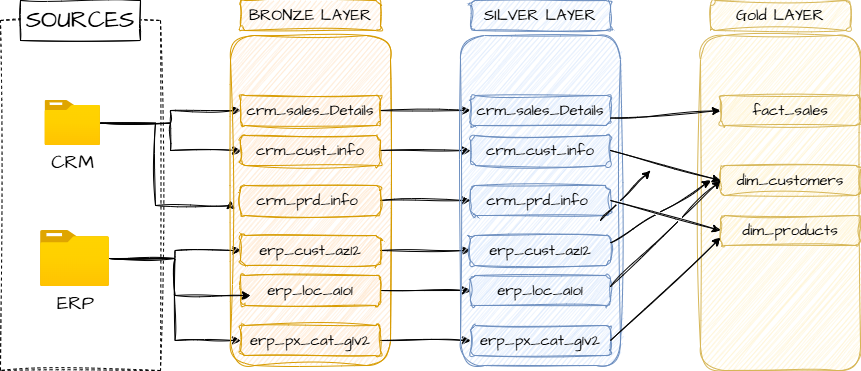

The diagram above was exported from draw.io. Its source (the exported page's mxGraphModel, read from the mxfile embedded in the PNG):
<mxGraphModel dx="1722" dy="431" grid="1" gridSize="10" guides="1" tooltips="1" connect="1" arrows="1" fold="1" page="1" pageScale="1" pageWidth="850" pageHeight="1100" math="0" shadow="0">
  <root>
    <mxCell id="0" />
    <mxCell id="1" parent="0" />
    <mxCell id="335v3nS9bx0eUxjAhdde-4" value="" style="rounded=0;whiteSpace=wrap;html=1;sketch=1;hachureGap=4;jiggle=2;curveFitting=1;fontFamily=Architects Daughter;fontSource=https%3A%2F%2Ffonts.googleapis.com%2Fcss%3Ffamily%3DArchitects%2BDaughter;fillColor=none;dashed=1;" parent="1" vertex="1">
      <mxGeometry x="-150" y="80" width="160" height="350" as="geometry" />
    </mxCell>
    <mxCell id="335v3nS9bx0eUxjAhdde-5" value="&lt;font style=&quot;font-size: 24px;&quot;&gt;SOURCES&lt;/font&gt;" style="rounded=0;whiteSpace=wrap;html=1;sketch=1;hachureGap=4;jiggle=2;curveFitting=1;fontFamily=Architects Daughter;fontSource=https%3A%2F%2Ffonts.googleapis.com%2Fcss%3Ffamily%3DArchitects%2BDaughter;" parent="1" vertex="1">
      <mxGeometry x="-130" y="60" width="120" height="40" as="geometry" />
    </mxCell>
    <mxCell id="335v3nS9bx0eUxjAhdde-19" style="edgeStyle=orthogonalEdgeStyle;rounded=0;sketch=1;hachureGap=4;jiggle=2;curveFitting=1;orthogonalLoop=1;jettySize=auto;html=1;entryX=0;entryY=0.5;entryDx=0;entryDy=0;fontFamily=Architects Daughter;fontSource=https%3A%2F%2Ffonts.googleapis.com%2Fcss%3Ffamily%3DArchitects%2BDaughter;" parent="1" source="335v3nS9bx0eUxjAhdde-6" target="335v3nS9bx0eUxjAhdde-9" edge="1">
      <mxGeometry relative="1" as="geometry">
        <Array as="points">
          <mxPoint x="5" y="183" />
          <mxPoint x="5" y="265" />
        </Array>
      </mxGeometry>
    </mxCell>
    <mxCell id="335v3nS9bx0eUxjAhdde-20" style="edgeStyle=orthogonalEdgeStyle;rounded=0;sketch=1;hachureGap=4;jiggle=2;curveFitting=1;orthogonalLoop=1;jettySize=auto;html=1;entryX=0;entryY=0.5;entryDx=0;entryDy=0;fontFamily=Architects Daughter;fontSource=https%3A%2F%2Ffonts.googleapis.com%2Fcss%3Ffamily%3DArchitects%2BDaughter;" parent="1" source="335v3nS9bx0eUxjAhdde-6" target="335v3nS9bx0eUxjAhdde-13" edge="1">
      <mxGeometry relative="1" as="geometry" />
    </mxCell>
    <mxCell id="335v3nS9bx0eUxjAhdde-21" style="edgeStyle=orthogonalEdgeStyle;rounded=0;sketch=1;hachureGap=4;jiggle=2;curveFitting=1;orthogonalLoop=1;jettySize=auto;html=1;entryX=0;entryY=0.5;entryDx=0;entryDy=0;fontFamily=Architects Daughter;fontSource=https%3A%2F%2Ffonts.googleapis.com%2Fcss%3Ffamily%3DArchitects%2BDaughter;" parent="1" source="335v3nS9bx0eUxjAhdde-6" target="335v3nS9bx0eUxjAhdde-12" edge="1">
      <mxGeometry relative="1" as="geometry" />
    </mxCell>
    <mxCell id="335v3nS9bx0eUxjAhdde-6" value="&lt;font style=&quot;font-size: 19px;&quot;&gt;CRM&lt;/font&gt;" style="image;aspect=fixed;html=1;points=[];align=center;fontSize=12;image=img/lib/azure2/general/Folder_Blank.svg;sketch=1;hachureGap=4;jiggle=2;curveFitting=1;fontFamily=Architects Daughter;fontSource=https%3A%2F%2Ffonts.googleapis.com%2Fcss%3Ffamily%3DArchitects%2BDaughter;" parent="1" vertex="1">
      <mxGeometry x="-105.5" y="160" width="55.5" height="45.05" as="geometry" />
    </mxCell>
    <mxCell id="335v3nS9bx0eUxjAhdde-28" style="edgeStyle=orthogonalEdgeStyle;rounded=0;sketch=1;hachureGap=4;jiggle=2;curveFitting=1;orthogonalLoop=1;jettySize=auto;html=1;fontFamily=Architects Daughter;fontSource=https%3A%2F%2Ffonts.googleapis.com%2Fcss%3Ffamily%3DArchitects%2BDaughter;" parent="1" source="335v3nS9bx0eUxjAhdde-8" target="335v3nS9bx0eUxjAhdde-25" edge="1">
      <mxGeometry relative="1" as="geometry" />
    </mxCell>
    <mxCell id="335v3nS9bx0eUxjAhdde-30" style="edgeStyle=orthogonalEdgeStyle;rounded=0;sketch=1;hachureGap=4;jiggle=2;curveFitting=1;orthogonalLoop=1;jettySize=auto;html=1;entryX=0;entryY=0.5;entryDx=0;entryDy=0;fontFamily=Architects Daughter;fontSource=https%3A%2F%2Ffonts.googleapis.com%2Fcss%3Ffamily%3DArchitects%2BDaughter;" parent="1" source="335v3nS9bx0eUxjAhdde-8" target="335v3nS9bx0eUxjAhdde-27" edge="1">
      <mxGeometry relative="1" as="geometry" />
    </mxCell>
    <mxCell id="335v3nS9bx0eUxjAhdde-8" value="&lt;span style=&quot;font-size: 19px;&quot;&gt;ERP&lt;/span&gt;" style="image;aspect=fixed;html=1;points=[];align=center;fontSize=12;image=img/lib/azure2/general/Folder_Blank.svg;sketch=1;hachureGap=4;jiggle=2;curveFitting=1;fontFamily=Architects Daughter;fontSource=https%3A%2F%2Ffonts.googleapis.com%2Fcss%3Ffamily%3DArchitects%2BDaughter;" parent="1" vertex="1">
      <mxGeometry x="-110" y="290" width="69" height="56.00000000000001" as="geometry" />
    </mxCell>
    <mxCell id="335v3nS9bx0eUxjAhdde-9" value="" style="rounded=1;whiteSpace=wrap;html=1;sketch=1;hachureGap=4;jiggle=2;curveFitting=1;fontFamily=Architects Daughter;fontSource=https%3A%2F%2Ffonts.googleapis.com%2Fcss%3Ffamily%3DArchitects%2BDaughter;fillColor=#ffe6cc;strokeColor=#d79b00;fillStyle=hachure;" parent="1" vertex="1">
      <mxGeometry x="80" y="95" width="160" height="330" as="geometry" />
    </mxCell>
    <mxCell id="335v3nS9bx0eUxjAhdde-11" value="&lt;font style=&quot;font-size: 16px;&quot;&gt;BRONZE LAYER&lt;/font&gt;" style="rounded=1;whiteSpace=wrap;html=1;sketch=1;hachureGap=4;jiggle=2;curveFitting=1;fontFamily=Architects Daughter;fontSource=https%3A%2F%2Ffonts.googleapis.com%2Fcss%3Ffamily%3DArchitects%2BDaughter;align=center;fillColor=#ffe6cc;strokeColor=#d79b00;" parent="1" vertex="1">
      <mxGeometry x="90" y="60" width="140" height="30" as="geometry" />
    </mxCell>
    <mxCell id="HOxdIUngfrDMjDkzajgz-9" style="edgeStyle=orthogonalEdgeStyle;rounded=0;sketch=1;hachureGap=4;jiggle=2;curveFitting=1;orthogonalLoop=1;jettySize=auto;html=1;fontFamily=Architects Daughter;fontSource=https%3A%2F%2Ffonts.googleapis.com%2Fcss%3Ffamily%3DArchitects%2BDaughter;" parent="1" source="335v3nS9bx0eUxjAhdde-12" target="HOxdIUngfrDMjDkzajgz-3" edge="1">
      <mxGeometry relative="1" as="geometry" />
    </mxCell>
    <mxCell id="335v3nS9bx0eUxjAhdde-12" value="&lt;font style=&quot;font-size: 15px;&quot;&gt;crm_sales_Details&lt;/font&gt;" style="rounded=1;whiteSpace=wrap;html=1;sketch=1;hachureGap=4;jiggle=2;curveFitting=1;fontFamily=Architects Daughter;fontSource=https%3A%2F%2Ffonts.googleapis.com%2Fcss%3Ffamily%3DArchitects%2BDaughter;align=center;fillColor=#ffe6cc;strokeColor=#d79b00;" parent="1" vertex="1">
      <mxGeometry x="90" y="155" width="140" height="30" as="geometry" />
    </mxCell>
    <mxCell id="HOxdIUngfrDMjDkzajgz-10" style="edgeStyle=orthogonalEdgeStyle;rounded=0;sketch=1;hachureGap=4;jiggle=2;curveFitting=1;orthogonalLoop=1;jettySize=auto;html=1;fontFamily=Architects Daughter;fontSource=https%3A%2F%2Ffonts.googleapis.com%2Fcss%3Ffamily%3DArchitects%2BDaughter;" parent="1" source="335v3nS9bx0eUxjAhdde-13" target="HOxdIUngfrDMjDkzajgz-4" edge="1">
      <mxGeometry relative="1" as="geometry" />
    </mxCell>
    <mxCell id="335v3nS9bx0eUxjAhdde-13" value="&lt;span style=&quot;font-size: 15px;&quot;&gt;crm_cust_info&lt;/span&gt;" style="rounded=1;whiteSpace=wrap;html=1;sketch=1;hachureGap=4;jiggle=2;curveFitting=1;fontFamily=Architects Daughter;fontSource=https%3A%2F%2Ffonts.googleapis.com%2Fcss%3Ffamily%3DArchitects%2BDaughter;align=center;fillColor=#ffe6cc;strokeColor=#d79b00;" parent="1" vertex="1">
      <mxGeometry x="90" y="195" width="140" height="30" as="geometry" />
    </mxCell>
    <mxCell id="HOxdIUngfrDMjDkzajgz-11" style="edgeStyle=orthogonalEdgeStyle;rounded=0;sketch=1;hachureGap=4;jiggle=2;curveFitting=1;orthogonalLoop=1;jettySize=auto;html=1;fontFamily=Architects Daughter;fontSource=https%3A%2F%2Ffonts.googleapis.com%2Fcss%3Ffamily%3DArchitects%2BDaughter;" parent="1" source="335v3nS9bx0eUxjAhdde-14" target="HOxdIUngfrDMjDkzajgz-5" edge="1">
      <mxGeometry relative="1" as="geometry" />
    </mxCell>
    <mxCell id="335v3nS9bx0eUxjAhdde-14" value="&lt;span style=&quot;font-size: 15px;&quot;&gt;crm_prd_info&amp;nbsp;&lt;/span&gt;" style="rounded=1;whiteSpace=wrap;html=1;sketch=1;hachureGap=4;jiggle=2;curveFitting=1;fontFamily=Architects Daughter;fontSource=https%3A%2F%2Ffonts.googleapis.com%2Fcss%3Ffamily%3DArchitects%2BDaughter;align=center;fillColor=#ffe6cc;strokeColor=#d79b00;" parent="1" vertex="1">
      <mxGeometry x="90" y="245" width="140" height="30" as="geometry" />
    </mxCell>
    <mxCell id="HOxdIUngfrDMjDkzajgz-12" style="edgeStyle=orthogonalEdgeStyle;rounded=0;sketch=1;hachureGap=4;jiggle=2;curveFitting=1;orthogonalLoop=1;jettySize=auto;html=1;fontFamily=Architects Daughter;fontSource=https%3A%2F%2Ffonts.googleapis.com%2Fcss%3Ffamily%3DArchitects%2BDaughter;" parent="1" source="335v3nS9bx0eUxjAhdde-25" target="HOxdIUngfrDMjDkzajgz-6" edge="1">
      <mxGeometry relative="1" as="geometry" />
    </mxCell>
    <mxCell id="335v3nS9bx0eUxjAhdde-25" value="&lt;span style=&quot;font-size: 15px;&quot;&gt;erp_cust_az12&lt;/span&gt;" style="rounded=1;whiteSpace=wrap;html=1;sketch=1;hachureGap=4;jiggle=2;curveFitting=1;fontFamily=Architects Daughter;fontSource=https%3A%2F%2Ffonts.googleapis.com%2Fcss%3Ffamily%3DArchitects%2BDaughter;align=center;fillColor=#ffe6cc;strokeColor=#d79b00;" parent="1" vertex="1">
      <mxGeometry x="90" y="295" width="140" height="30" as="geometry" />
    </mxCell>
    <mxCell id="HOxdIUngfrDMjDkzajgz-13" style="edgeStyle=orthogonalEdgeStyle;rounded=0;sketch=1;hachureGap=4;jiggle=2;curveFitting=1;orthogonalLoop=1;jettySize=auto;html=1;fontFamily=Architects Daughter;fontSource=https%3A%2F%2Ffonts.googleapis.com%2Fcss%3Ffamily%3DArchitects%2BDaughter;" parent="1" source="335v3nS9bx0eUxjAhdde-26" target="HOxdIUngfrDMjDkzajgz-7" edge="1">
      <mxGeometry relative="1" as="geometry" />
    </mxCell>
    <mxCell id="335v3nS9bx0eUxjAhdde-26" value="&lt;span style=&quot;font-size: 15px;&quot;&gt;erp_loc_a1o1&lt;/span&gt;" style="rounded=1;whiteSpace=wrap;html=1;sketch=1;hachureGap=4;jiggle=2;curveFitting=1;fontFamily=Architects Daughter;fontSource=https%3A%2F%2Ffonts.googleapis.com%2Fcss%3Ffamily%3DArchitects%2BDaughter;align=center;fillColor=#ffe6cc;strokeColor=#d79b00;" parent="1" vertex="1">
      <mxGeometry x="90" y="335" width="140" height="30" as="geometry" />
    </mxCell>
    <mxCell id="HOxdIUngfrDMjDkzajgz-14" style="edgeStyle=orthogonalEdgeStyle;rounded=0;sketch=1;hachureGap=4;jiggle=2;curveFitting=1;orthogonalLoop=1;jettySize=auto;html=1;fontFamily=Architects Daughter;fontSource=https%3A%2F%2Ffonts.googleapis.com%2Fcss%3Ffamily%3DArchitects%2BDaughter;" parent="1" source="335v3nS9bx0eUxjAhdde-27" target="HOxdIUngfrDMjDkzajgz-8" edge="1">
      <mxGeometry relative="1" as="geometry" />
    </mxCell>
    <mxCell id="335v3nS9bx0eUxjAhdde-27" value="&lt;span style=&quot;font-size: 15px;&quot;&gt;erp_px_cat_g1v2&lt;/span&gt;" style="rounded=1;whiteSpace=wrap;html=1;sketch=1;hachureGap=4;jiggle=2;curveFitting=1;fontFamily=Architects Daughter;fontSource=https%3A%2F%2Ffonts.googleapis.com%2Fcss%3Ffamily%3DArchitects%2BDaughter;align=center;fillColor=#ffe6cc;strokeColor=#d79b00;" parent="1" vertex="1">
      <mxGeometry x="90" y="385" width="140" height="30" as="geometry" />
    </mxCell>
    <mxCell id="335v3nS9bx0eUxjAhdde-29" style="edgeStyle=orthogonalEdgeStyle;rounded=0;sketch=1;hachureGap=4;jiggle=2;curveFitting=1;orthogonalLoop=1;jettySize=auto;html=1;entryX=0.071;entryY=0.667;entryDx=0;entryDy=0;entryPerimeter=0;fontFamily=Architects Daughter;fontSource=https%3A%2F%2Ffonts.googleapis.com%2Fcss%3Ffamily%3DArchitects%2BDaughter;" parent="1" source="335v3nS9bx0eUxjAhdde-8" target="335v3nS9bx0eUxjAhdde-26" edge="1">
      <mxGeometry relative="1" as="geometry" />
    </mxCell>
    <mxCell id="HOxdIUngfrDMjDkzajgz-1" value="" style="rounded=1;whiteSpace=wrap;html=1;sketch=1;hachureGap=4;jiggle=2;curveFitting=1;fontFamily=Architects Daughter;fontSource=https%3A%2F%2Ffonts.googleapis.com%2Fcss%3Ffamily%3DArchitects%2BDaughter;fillColor=#dae8fc;strokeColor=#6c8ebf;fillStyle=hachure;" parent="1" vertex="1">
      <mxGeometry x="310" y="95" width="160" height="330" as="geometry" />
    </mxCell>
    <mxCell id="HOxdIUngfrDMjDkzajgz-2" value="&lt;font style=&quot;font-size: 16px;&quot;&gt;SILVER LAYER&lt;/font&gt;" style="rounded=1;whiteSpace=wrap;html=1;sketch=1;hachureGap=4;jiggle=2;curveFitting=1;fontFamily=Architects Daughter;fontSource=https%3A%2F%2Ffonts.googleapis.com%2Fcss%3Ffamily%3DArchitects%2BDaughter;align=center;fillColor=#dae8fc;strokeColor=#6c8ebf;" parent="1" vertex="1">
      <mxGeometry x="320" y="60" width="140" height="30" as="geometry" />
    </mxCell>
    <mxCell id="HOxdIUngfrDMjDkzajgz-3" value="&lt;font style=&quot;font-size: 15px;&quot;&gt;crm_sales_Details&lt;/font&gt;" style="rounded=1;whiteSpace=wrap;html=1;sketch=1;hachureGap=4;jiggle=2;curveFitting=1;fontFamily=Architects Daughter;fontSource=https%3A%2F%2Ffonts.googleapis.com%2Fcss%3Ffamily%3DArchitects%2BDaughter;align=center;fillColor=#dae8fc;strokeColor=#6c8ebf;" parent="1" vertex="1">
      <mxGeometry x="320" y="155" width="140" height="30" as="geometry" />
    </mxCell>
    <mxCell id="HOxdIUngfrDMjDkzajgz-4" value="&lt;span style=&quot;font-size: 15px;&quot;&gt;crm_cust_info&lt;/span&gt;" style="rounded=1;whiteSpace=wrap;html=1;sketch=1;hachureGap=4;jiggle=2;curveFitting=1;fontFamily=Architects Daughter;fontSource=https%3A%2F%2Ffonts.googleapis.com%2Fcss%3Ffamily%3DArchitects%2BDaughter;align=center;fillColor=#dae8fc;strokeColor=#6c8ebf;" parent="1" vertex="1">
      <mxGeometry x="320" y="195" width="140" height="30" as="geometry" />
    </mxCell>
    <mxCell id="HOxdIUngfrDMjDkzajgz-5" value="&lt;span style=&quot;font-size: 15px;&quot;&gt;crm_prd_info&amp;nbsp;&lt;/span&gt;" style="rounded=1;whiteSpace=wrap;html=1;sketch=1;hachureGap=4;jiggle=2;curveFitting=1;fontFamily=Architects Daughter;fontSource=https%3A%2F%2Ffonts.googleapis.com%2Fcss%3Ffamily%3DArchitects%2BDaughter;align=center;fillColor=#dae8fc;strokeColor=#6c8ebf;" parent="1" vertex="1">
      <mxGeometry x="320" y="245" width="140" height="30" as="geometry" />
    </mxCell>
    <mxCell id="HOxdIUngfrDMjDkzajgz-6" value="&lt;span style=&quot;font-size: 15px;&quot;&gt;erp_cust_az12&lt;/span&gt;" style="rounded=1;whiteSpace=wrap;html=1;sketch=1;hachureGap=4;jiggle=2;curveFitting=1;fontFamily=Architects Daughter;fontSource=https%3A%2F%2Ffonts.googleapis.com%2Fcss%3Ffamily%3DArchitects%2BDaughter;align=center;fillColor=#dae8fc;strokeColor=#6c8ebf;" parent="1" vertex="1">
      <mxGeometry x="320" y="295" width="140" height="30" as="geometry" />
    </mxCell>
    <mxCell id="HOxdIUngfrDMjDkzajgz-7" value="&lt;span style=&quot;font-size: 15px;&quot;&gt;erp_loc_a1o1&lt;/span&gt;" style="rounded=1;whiteSpace=wrap;html=1;sketch=1;hachureGap=4;jiggle=2;curveFitting=1;fontFamily=Architects Daughter;fontSource=https%3A%2F%2Ffonts.googleapis.com%2Fcss%3Ffamily%3DArchitects%2BDaughter;align=center;fillColor=#dae8fc;strokeColor=#6c8ebf;" parent="1" vertex="1">
      <mxGeometry x="320" y="335" width="140" height="30" as="geometry" />
    </mxCell>
    <mxCell id="HOxdIUngfrDMjDkzajgz-8" value="&lt;span style=&quot;font-size: 15px;&quot;&gt;erp_px_cat_g1v2&lt;/span&gt;" style="rounded=1;whiteSpace=wrap;html=1;sketch=1;hachureGap=4;jiggle=2;curveFitting=1;fontFamily=Architects Daughter;fontSource=https%3A%2F%2Ffonts.googleapis.com%2Fcss%3Ffamily%3DArchitects%2BDaughter;align=center;fillColor=#dae8fc;strokeColor=#6c8ebf;" parent="1" vertex="1">
      <mxGeometry x="320" y="385" width="140" height="30" as="geometry" />
    </mxCell>
    <mxCell id="MqHIsFrZiyO8YK8W-X7d-9" value="" style="rounded=1;whiteSpace=wrap;html=1;sketch=1;hachureGap=4;jiggle=2;curveFitting=1;fontFamily=Architects Daughter;fontSource=https%3A%2F%2Ffonts.googleapis.com%2Fcss%3Ffamily%3DArchitects%2BDaughter;fillColor=#fff2cc;strokeColor=#d6b656;fillStyle=hachure;" vertex="1" parent="1">
      <mxGeometry x="550" y="95" width="160" height="335" as="geometry" />
    </mxCell>
    <mxCell id="MqHIsFrZiyO8YK8W-X7d-10" value="&lt;font style=&quot;font-size: 16px;&quot;&gt;Gold LAYER&lt;/font&gt;" style="rounded=1;whiteSpace=wrap;html=1;sketch=1;hachureGap=4;jiggle=2;curveFitting=1;fontFamily=Architects Daughter;fontSource=https%3A%2F%2Ffonts.googleapis.com%2Fcss%3Ffamily%3DArchitects%2BDaughter;align=center;fillColor=#fff2cc;strokeColor=#d6b656;" vertex="1" parent="1">
      <mxGeometry x="560" y="60" width="140" height="30" as="geometry" />
    </mxCell>
    <mxCell id="MqHIsFrZiyO8YK8W-X7d-11" value="&lt;font style=&quot;font-size: 15px;&quot;&gt;fact_sales&lt;/font&gt;" style="rounded=1;whiteSpace=wrap;html=1;sketch=1;hachureGap=4;jiggle=2;curveFitting=1;fontFamily=Architects Daughter;fontSource=https%3A%2F%2Ffonts.googleapis.com%2Fcss%3Ffamily%3DArchitects%2BDaughter;align=center;fillColor=#fff2cc;strokeColor=#d6b656;" vertex="1" parent="1">
      <mxGeometry x="570" y="155" width="140" height="30" as="geometry" />
    </mxCell>
    <mxCell id="MqHIsFrZiyO8YK8W-X7d-12" value="&lt;span style=&quot;font-size: 15px;&quot;&gt;dim_customers&lt;/span&gt;" style="rounded=1;whiteSpace=wrap;html=1;sketch=1;hachureGap=4;jiggle=2;curveFitting=1;fontFamily=Architects Daughter;fontSource=https%3A%2F%2Ffonts.googleapis.com%2Fcss%3Ffamily%3DArchitects%2BDaughter;align=center;fillColor=#fff2cc;strokeColor=#d6b656;" vertex="1" parent="1">
      <mxGeometry x="570" y="225" width="140" height="30" as="geometry" />
    </mxCell>
    <mxCell id="MqHIsFrZiyO8YK8W-X7d-13" value="&lt;span style=&quot;font-size: 15px;&quot;&gt;dim_products&lt;/span&gt;" style="rounded=1;whiteSpace=wrap;html=1;sketch=1;hachureGap=4;jiggle=2;curveFitting=1;fontFamily=Architects Daughter;fontSource=https%3A%2F%2Ffonts.googleapis.com%2Fcss%3Ffamily%3DArchitects%2BDaughter;align=center;fillColor=#fff2cc;strokeColor=#d6b656;" vertex="1" parent="1">
      <mxGeometry x="570" y="275" width="140" height="30" as="geometry" />
    </mxCell>
    <mxCell id="MqHIsFrZiyO8YK8W-X7d-17" value="" style="endArrow=classic;html=1;rounded=0;sketch=1;hachureGap=4;jiggle=2;curveFitting=1;fontFamily=Architects Daughter;fontSource=https%3A%2F%2Ffonts.googleapis.com%2Fcss%3Ffamily%3DArchitects%2BDaughter;exitX=1;exitY=0.75;exitDx=0;exitDy=0;entryX=0;entryY=0.5;entryDx=0;entryDy=0;" edge="1" parent="1" source="HOxdIUngfrDMjDkzajgz-3" target="MqHIsFrZiyO8YK8W-X7d-11">
      <mxGeometry width="50" height="50" relative="1" as="geometry">
        <mxPoint x="490" y="200" as="sourcePoint" />
        <mxPoint x="540" y="150" as="targetPoint" />
      </mxGeometry>
    </mxCell>
    <mxCell id="MqHIsFrZiyO8YK8W-X7d-18" value="" style="endArrow=classic;html=1;rounded=0;sketch=1;hachureGap=4;jiggle=2;curveFitting=1;fontFamily=Architects Daughter;fontSource=https%3A%2F%2Ffonts.googleapis.com%2Fcss%3Ffamily%3DArchitects%2BDaughter;exitX=1;exitY=0.5;exitDx=0;exitDy=0;entryX=0;entryY=0.5;entryDx=0;entryDy=0;jumpStyle=gap;" edge="1" parent="1" source="HOxdIUngfrDMjDkzajgz-4" target="MqHIsFrZiyO8YK8W-X7d-12">
      <mxGeometry width="50" height="50" relative="1" as="geometry">
        <mxPoint x="480" y="255" as="sourcePoint" />
        <mxPoint x="530" y="205" as="targetPoint" />
      </mxGeometry>
    </mxCell>
    <mxCell id="MqHIsFrZiyO8YK8W-X7d-19" value="" style="endArrow=classic;html=1;rounded=0;sketch=1;hachureGap=4;jiggle=2;curveFitting=1;fontFamily=Architects Daughter;fontSource=https%3A%2F%2Ffonts.googleapis.com%2Fcss%3Ffamily%3DArchitects%2BDaughter;exitX=1;exitY=0.5;exitDx=0;exitDy=0;entryX=0;entryY=0.5;entryDx=0;entryDy=0;jumpStyle=gap;" edge="1" parent="1" source="HOxdIUngfrDMjDkzajgz-5" target="MqHIsFrZiyO8YK8W-X7d-13">
      <mxGeometry width="50" height="50" relative="1" as="geometry">
        <mxPoint x="490" y="300" as="sourcePoint" />
        <mxPoint x="540" y="250" as="targetPoint" />
      </mxGeometry>
    </mxCell>
    <mxCell id="MqHIsFrZiyO8YK8W-X7d-20" value="" style="endArrow=classic;html=1;rounded=0;sketch=1;hachureGap=4;jiggle=2;curveFitting=1;fontFamily=Architects Daughter;fontSource=https%3A%2F%2Ffonts.googleapis.com%2Fcss%3Ffamily%3DArchitects%2BDaughter;exitX=1;exitY=0.25;exitDx=0;exitDy=0;jumpStyle=gap;" edge="1" parent="1" source="HOxdIUngfrDMjDkzajgz-6">
      <mxGeometry width="50" height="50" relative="1" as="geometry">
        <mxPoint x="470" y="315" as="sourcePoint" />
        <mxPoint x="560" y="240" as="targetPoint" />
      </mxGeometry>
    </mxCell>
    <mxCell id="MqHIsFrZiyO8YK8W-X7d-21" value="" style="endArrow=classic;html=1;rounded=0;sketch=1;hachureGap=4;jiggle=2;curveFitting=1;fontFamily=Architects Daughter;fontSource=https%3A%2F%2Ffonts.googleapis.com%2Fcss%3Ffamily%3DArchitects%2BDaughter;jumpStyle=gap;" edge="1" parent="1">
      <mxGeometry width="50" height="50" relative="1" as="geometry">
        <mxPoint x="460" y="346" as="sourcePoint" />
        <mxPoint x="570" y="240" as="targetPoint" />
      </mxGeometry>
    </mxCell>
    <mxCell id="MqHIsFrZiyO8YK8W-X7d-22" value="" style="endArrow=classic;html=1;rounded=0;sketch=1;hachureGap=4;jiggle=2;curveFitting=1;fontFamily=Architects Daughter;fontSource=https%3A%2F%2Ffonts.googleapis.com%2Fcss%3Ffamily%3DArchitects%2BDaughter;jumpStyle=gap;" edge="1" parent="1">
      <mxGeometry width="50" height="50" relative="1" as="geometry">
        <mxPoint x="450" y="280" as="sourcePoint" />
        <mxPoint x="500" y="230" as="targetPoint" />
      </mxGeometry>
    </mxCell>
    <mxCell id="MqHIsFrZiyO8YK8W-X7d-23" value="" style="endArrow=classic;html=1;rounded=0;sketch=1;hachureGap=4;jiggle=2;curveFitting=1;fontFamily=Architects Daughter;fontSource=https%3A%2F%2Ffonts.googleapis.com%2Fcss%3Ffamily%3DArchitects%2BDaughter;entryX=0;entryY=0.75;entryDx=0;entryDy=0;jumpStyle=gap;" edge="1" parent="1" target="MqHIsFrZiyO8YK8W-X7d-13">
      <mxGeometry width="50" height="50" relative="1" as="geometry">
        <mxPoint x="460" y="400" as="sourcePoint" />
        <mxPoint x="510" y="350" as="targetPoint" />
      </mxGeometry>
    </mxCell>
  </root>
</mxGraphModel>